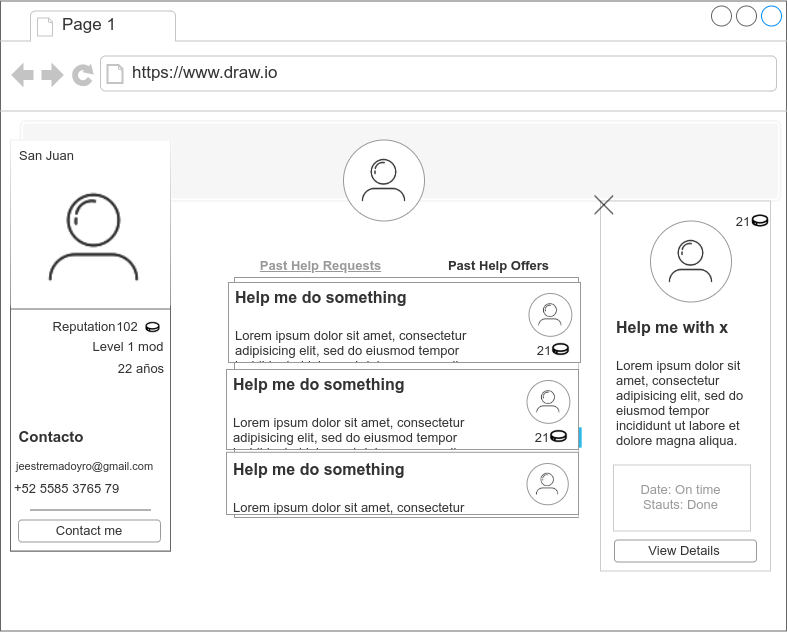

The diagram above was exported from draw.io. Its source (the exported page's mxGraphModel, read from the mxfile embedded in the PNG):
<mxGraphModel dx="1985" dy="4068" grid="1" gridSize="10" guides="1" tooltips="1" connect="1" arrows="1" fold="1" page="1" pageScale="1" pageWidth="850" pageHeight="1100" math="0" shadow="0">
  <root>
    <mxCell id="0" />
    <mxCell id="1" parent="0" />
    <mxCell id="2" value="Login" style="text;html=1;strokeColor=none;fillColor=none;align=center;verticalAlign=middle;whiteSpace=wrap;rounded=0;fontColor=#333333;" vertex="1" parent="1">
      <mxGeometry x="181" y="-434.7313432835821" width="40" height="18.208955223880597" as="geometry" />
    </mxCell>
    <mxCell id="3" value="" style="strokeWidth=1;shadow=0;dashed=0;align=center;html=1;shape=mxgraph.mockup.containers.browserWindow;rSize=0;fillColor=#ffffff;strokeColor=#666666;strokeColor2=#008cff;strokeColor3=#c4c4c4;mainText=,;recursiveResize=0;fontSize=13;fontColor=#000000;fontStyle=4" vertex="1" parent="1">
      <mxGeometry x="-202" y="-999.5" width="786" height="630" as="geometry" />
    </mxCell>
    <mxCell id="4" value="Image" style="html=1;shadow=0;dashed=0;shape=mxgraph.bootstrap.image;align=center;rSize=5;strokeColor=#f6f6f6;fillColor=#f6f6f6;fontColor=#333333;strokeWidth=2;whiteSpace=wrap;" vertex="1" parent="3">
      <mxGeometry x="20" y="120" width="760" height="80" as="geometry" />
    </mxCell>
    <mxCell id="5" value="Page 1" style="strokeWidth=1;shadow=0;dashed=0;align=center;html=1;shape=mxgraph.mockup.containers.anchor;fontSize=17;fontColor=#333333;align=left;" vertex="1" parent="3">
      <mxGeometry x="60" y="12" width="110" height="26" as="geometry" />
    </mxCell>
    <mxCell id="6" value="https://www.draw.io" style="strokeWidth=1;shadow=0;dashed=0;align=center;html=1;shape=mxgraph.mockup.containers.anchor;rSize=0;fontSize=17;fontColor=#333333;align=left;" vertex="1" parent="3">
      <mxGeometry x="130" y="60" width="250" height="26" as="geometry" />
    </mxCell>
    <mxCell id="7" value="" style="group;fontColor=#333333;" vertex="1" connectable="0" parent="3">
      <mxGeometry x="343" y="139" width="87" height="81" as="geometry" />
    </mxCell>
    <mxCell id="8" value="" style="group;fontColor=#333333;" vertex="1" connectable="0" parent="7">
      <mxGeometry width="87" height="81" as="geometry" />
    </mxCell>
    <mxCell id="9" value="" style="ellipse;whiteSpace=wrap;html=1;aspect=fixed;fontSize=17;fontColor=#333333;strokeColor=#999999;" vertex="1" parent="8">
      <mxGeometry width="81" height="81" as="geometry" />
    </mxCell>
    <mxCell id="10" value="" style="shape=image;html=1;verticalAlign=top;verticalLabelPosition=bottom;labelBackgroundColor=#ffffff;imageAspect=0;aspect=fixed;image=https://cdn2.iconfinder.com/data/icons/instagram-ui/48/jee-74-128.png;strokeColor=#999999;fontSize=17;fontColor=#333333;" vertex="1" parent="8">
      <mxGeometry width="81" height="81" as="geometry" />
    </mxCell>
    <mxCell id="11" value="" style="rounded=0;whiteSpace=wrap;html=1;strokeColor=#999999;fontSize=13;fontColor=#333333;" vertex="1" parent="3">
      <mxGeometry x="234" y="276.5" width="344" height="240" as="geometry" />
    </mxCell>
    <mxCell id="12" value="" style="verticalLabelPosition=bottom;verticalAlign=top;html=1;shadow=0;dashed=0;strokeWidth=1;shape=mxgraph.android.quickscroll3;dy=0.5;fillColor=#33b5e5;strokeColor=#66D5F5;fontSize=13;fontColor=#333333;" vertex="1" parent="3">
      <mxGeometry x="575" y="356.5" width="6" height="160" as="geometry" />
    </mxCell>
    <mxCell id="13" value="" style="group;fontColor=#333333;" vertex="1" connectable="0" parent="3">
      <mxGeometry x="228" y="271.5" width="352" height="90" as="geometry" />
    </mxCell>
    <mxCell id="14" value="" style="group;fontColor=#333333;" vertex="1" connectable="0" parent="13">
      <mxGeometry width="352" height="90" as="geometry" />
    </mxCell>
    <mxCell id="15" value="" style="rounded=0;whiteSpace=wrap;html=1;strokeColor=#999999;fontSize=13;fontColor=#333333;" vertex="1" parent="14">
      <mxGeometry y="10" width="352" height="80" as="geometry" />
    </mxCell>
    <mxCell id="16" value="" style="group;fontColor=#333333;" vertex="1" connectable="0" parent="14">
      <mxGeometry x="300.5" y="21" width="46" height="46" as="geometry" />
    </mxCell>
    <mxCell id="17" value="" style="group;fontColor=#333333;" vertex="1" connectable="0" parent="16">
      <mxGeometry width="46" height="46" as="geometry" />
    </mxCell>
    <mxCell id="18" value="" style="ellipse;whiteSpace=wrap;html=1;aspect=fixed;fontSize=17;fontColor=#333333;strokeColor=#999999;" vertex="1" parent="17">
      <mxGeometry width="42.827586206896555" height="42.827586206896555" as="geometry" />
    </mxCell>
    <mxCell id="19" value="" style="shape=image;html=1;verticalAlign=top;verticalLabelPosition=bottom;labelBackgroundColor=#ffffff;imageAspect=0;aspect=fixed;image=https://cdn2.iconfinder.com/data/icons/instagram-ui/48/jee-74-128.png;strokeColor=#999999;fontSize=17;fontColor=#333333;" vertex="1" parent="17">
      <mxGeometry width="42.827586206896555" height="42.827586206896555" as="geometry" />
    </mxCell>
    <mxCell id="20" value="&lt;h1&gt;&lt;span style=&quot;font-size: 16px&quot;&gt;Help me do something&lt;/span&gt;&lt;/h1&gt;&lt;h1&gt;&lt;p style=&quot;font-size: 13px ; font-weight: 400&quot;&gt;Lorem ipsum dolor sit amet, consectetur adipisicing elit, sed do eiusmod tempor incididunt ut labore et dolore magna aliqua.&lt;/p&gt;&lt;/h1&gt;" style="text;html=1;strokeColor=none;fillColor=none;spacing=5;spacingTop=-20;whiteSpace=wrap;overflow=hidden;rounded=0;fontSize=13;fontColor=#333333;" vertex="1" parent="14">
      <mxGeometry x="2" width="280" height="90" as="geometry" />
    </mxCell>
    <mxCell id="21" value="" style="group;fontColor=#333333;" vertex="1" connectable="0" parent="14">
      <mxGeometry x="294.5" y="67" width="48" height="20" as="geometry" />
    </mxCell>
    <mxCell id="22" value="21" style="text;html=1;strokeColor=none;fillColor=none;align=center;verticalAlign=middle;whiteSpace=wrap;rounded=0;fontSize=13;fontColor=#333333;" vertex="1" parent="21">
      <mxGeometry width="40" height="20" as="geometry" />
    </mxCell>
    <mxCell id="23" value="" style="shape=image;html=1;verticalAlign=top;verticalLabelPosition=bottom;labelBackgroundColor=#ffffff;imageAspect=0;aspect=fixed;image=https://cdn2.iconfinder.com/data/icons/donkey/800/6-128.png;strokeColor=#999999;fontSize=13;fontColor=#333333;" vertex="1" parent="21">
      <mxGeometry x="28" width="20" height="20" as="geometry" />
    </mxCell>
    <mxCell id="24" value="" style="group;fontColor=#333333;" vertex="1" connectable="0" parent="3">
      <mxGeometry x="226" y="358.5" width="352" height="90" as="geometry" />
    </mxCell>
    <mxCell id="25" value="" style="group;fontColor=#333333;" vertex="1" connectable="0" parent="24">
      <mxGeometry width="352" height="90" as="geometry" />
    </mxCell>
    <mxCell id="26" value="" style="rounded=0;whiteSpace=wrap;html=1;strokeColor=#999999;fontSize=13;fontColor=#333333;" vertex="1" parent="25">
      <mxGeometry y="10" width="352" height="80" as="geometry" />
    </mxCell>
    <mxCell id="27" value="" style="group;fontColor=#333333;" vertex="1" connectable="0" parent="25">
      <mxGeometry x="300.5" y="21" width="46" height="46" as="geometry" />
    </mxCell>
    <mxCell id="28" value="" style="group;fontColor=#333333;" vertex="1" connectable="0" parent="27">
      <mxGeometry width="46" height="46" as="geometry" />
    </mxCell>
    <mxCell id="29" value="" style="ellipse;whiteSpace=wrap;html=1;aspect=fixed;fontSize=17;fontColor=#333333;strokeColor=#999999;" vertex="1" parent="28">
      <mxGeometry width="42.827586206896555" height="42.827586206896555" as="geometry" />
    </mxCell>
    <mxCell id="30" value="" style="shape=image;html=1;verticalAlign=top;verticalLabelPosition=bottom;labelBackgroundColor=#ffffff;imageAspect=0;aspect=fixed;image=https://cdn2.iconfinder.com/data/icons/instagram-ui/48/jee-74-128.png;strokeColor=#999999;fontSize=17;fontColor=#333333;" vertex="1" parent="28">
      <mxGeometry width="42.827586206896555" height="42.827586206896555" as="geometry" />
    </mxCell>
    <mxCell id="31" value="&lt;h1&gt;&lt;span style=&quot;font-size: 16px&quot;&gt;Help me do something&lt;/span&gt;&lt;/h1&gt;&lt;p&gt;Lorem ipsum dolor sit amet, consectetur adipisicing elit, sed do eiusmod tempor incididunt ut labore et dolore magna aliqua.&lt;/p&gt;" style="text;html=1;strokeColor=none;fillColor=none;spacing=5;spacingTop=-20;whiteSpace=wrap;overflow=hidden;rounded=0;fontSize=13;fontColor=#333333;" vertex="1" parent="25">
      <mxGeometry x="2" width="280" height="90" as="geometry" />
    </mxCell>
    <mxCell id="32" value="" style="group;fontColor=#333333;" vertex="1" connectable="0" parent="25">
      <mxGeometry x="294.5" y="67" width="48" height="20" as="geometry" />
    </mxCell>
    <mxCell id="33" value="21" style="text;html=1;strokeColor=none;fillColor=none;align=center;verticalAlign=middle;whiteSpace=wrap;rounded=0;fontSize=13;fontColor=#333333;" vertex="1" parent="32">
      <mxGeometry width="40" height="20" as="geometry" />
    </mxCell>
    <mxCell id="34" value="" style="shape=image;html=1;verticalAlign=top;verticalLabelPosition=bottom;labelBackgroundColor=#ffffff;imageAspect=0;aspect=fixed;image=https://cdn2.iconfinder.com/data/icons/donkey/800/6-128.png;strokeColor=#999999;fontSize=13;fontColor=#333333;" vertex="1" parent="32">
      <mxGeometry x="28" width="20" height="20" as="geometry" />
    </mxCell>
    <mxCell id="35" value="" style="group;fontColor=#333333;" vertex="1" connectable="0" parent="3">
      <mxGeometry x="198" y="467" width="352" height="90" as="geometry" />
    </mxCell>
    <mxCell id="36" value="" style="group;fontColor=#333333;" vertex="1" connectable="0" parent="35">
      <mxGeometry x="28" y="-23.5" width="352" height="70" as="geometry" />
    </mxCell>
    <mxCell id="37" value="" style="rounded=0;whiteSpace=wrap;html=1;strokeColor=#999999;fontSize=13;fontColor=#333333;" vertex="1" parent="36">
      <mxGeometry y="7.777777777777778" width="352" height="62.22222222222222" as="geometry" />
    </mxCell>
    <mxCell id="38" value="" style="group;fontColor=#333333;" vertex="1" connectable="0" parent="36">
      <mxGeometry x="300.5" y="19" width="57" height="54" as="geometry" />
    </mxCell>
    <mxCell id="39" value="" style="group;fontColor=#333333;" vertex="1" connectable="0" parent="38">
      <mxGeometry width="57" height="54.00000000000001" as="geometry" />
    </mxCell>
    <mxCell id="40" value="" style="ellipse;whiteSpace=wrap;html=1;aspect=fixed;fontSize=17;fontColor=#333333;strokeColor=#999999;" vertex="1" parent="39">
      <mxGeometry width="41.27586206896552" height="41.27586206896552" as="geometry" />
    </mxCell>
    <mxCell id="41" value="" style="shape=image;html=1;verticalAlign=top;verticalLabelPosition=bottom;labelBackgroundColor=#ffffff;imageAspect=0;aspect=fixed;image=https://cdn2.iconfinder.com/data/icons/instagram-ui/48/jee-74-128.png;strokeColor=#999999;fontSize=17;fontColor=#333333;" vertex="1" parent="39">
      <mxGeometry width="41.27586206896552" height="41.27586206896552" as="geometry" />
    </mxCell>
    <mxCell id="42" value="&lt;h1&gt;&lt;span style=&quot;font-size: 16px&quot;&gt;Help me do something&lt;/span&gt;&lt;/h1&gt;&lt;p&gt;Lorem ipsum dolor sit amet, consectetur adipisicing elit, sed do eiusmod tempor incididunt ut labore et dolore magna aliqua.&lt;/p&gt;" style="text;html=1;strokeColor=none;fillColor=none;spacing=5;spacingTop=-20;whiteSpace=wrap;overflow=hidden;rounded=0;fontSize=13;fontColor=#333333;" vertex="1" parent="36">
      <mxGeometry x="2" width="280" height="70" as="geometry" />
    </mxCell>
    <mxCell id="43" value="Past Help Offers" style="text;html=1;strokeColor=none;fillColor=none;align=center;verticalAlign=middle;whiteSpace=wrap;rounded=0;fontSize=13;fontColor=#333333;fontStyle=1" vertex="1" parent="3">
      <mxGeometry x="417" y="253.5" width="161" height="20" as="geometry" />
    </mxCell>
    <mxCell id="44" value="" style="rounded=0;whiteSpace=wrap;html=1;glass=1;strokeColor=#666666;fontSize=13;fontColor=#999999;align=left;" vertex="1" parent="3">
      <mxGeometry x="10" y="139" width="160" height="411" as="geometry" />
    </mxCell>
    <mxCell id="45" value="" style="shape=image;html=1;verticalAlign=top;verticalLabelPosition=bottom;labelBackgroundColor=#ffffff;imageAspect=0;aspect=fixed;image=https://cdn2.iconfinder.com/data/icons/instagram-ui/48/jee-74-128.png;rounded=1;glass=1;strokeColor=#666666;fontSize=13;fontColor=#999999;align=left;" vertex="1" parent="3">
      <mxGeometry x="10" y="153" width="167" height="167" as="geometry" />
    </mxCell>
    <mxCell id="46" value="" style="rounded=0;whiteSpace=wrap;html=1;glass=0;strokeColor=#666666;fontSize=13;fontColor=#999999;align=left;shadow=0;" vertex="1" parent="3">
      <mxGeometry x="10" y="308" width="160" height="242" as="geometry" />
    </mxCell>
    <mxCell id="47" value="&lt;u&gt;Past Help Requests&lt;/u&gt;" style="text;html=1;strokeColor=none;fillColor=none;align=center;verticalAlign=middle;whiteSpace=wrap;rounded=0;fontSize=13;fontColor=#999999;fontStyle=1" vertex="1" parent="3">
      <mxGeometry x="238.5" y="253.5" width="161" height="20" as="geometry" />
    </mxCell>
    <mxCell id="48" value="&lt;font style=&quot;font-size: 11px&quot;&gt;&amp;nbsp;jeestremadoyro@gmail.com&lt;/font&gt;" style="text;html=1;strokeColor=none;fillColor=none;align=center;verticalAlign=middle;whiteSpace=wrap;rounded=0;fontSize=13;fontColor=#333333;" vertex="1" parent="3">
      <mxGeometry x="7" y="453.5" width="150" height="20" as="geometry" />
    </mxCell>
    <mxCell id="49" value="+52 5585 3765 79" style="text;html=1;strokeColor=none;fillColor=none;align=left;verticalAlign=middle;whiteSpace=wrap;rounded=0;fontSize=13;fontColor=#333333;" vertex="1" parent="3">
      <mxGeometry x="12" y="476.5" width="160" height="20" as="geometry" />
    </mxCell>
    <mxCell id="50" value="San Juan" style="text;html=1;strokeColor=none;fillColor=none;align=left;verticalAlign=middle;whiteSpace=wrap;rounded=0;fontSize=13;fontColor=#333333;" vertex="1" parent="3">
      <mxGeometry x="17" y="144" width="135" height="20" as="geometry" />
    </mxCell>
    <mxCell id="51" value="22 años" style="text;html=1;strokeColor=none;fillColor=none;align=center;verticalAlign=middle;whiteSpace=wrap;rounded=0;fontSize=13;fontColor=#333333;" vertex="1" parent="3">
      <mxGeometry x="113" y="357" width="54" height="20" as="geometry" />
    </mxCell>
    <mxCell id="52" value="Contact me" style="rounded=1;whiteSpace=wrap;html=1;strokeColor=#999999;fontSize=13;fontColor=#333333;" vertex="1" parent="3">
      <mxGeometry x="18" y="519" width="142" height="22" as="geometry" />
    </mxCell>
    <mxCell id="53" value="&lt;b&gt;&lt;font style=&quot;font-size: 15px&quot;&gt;Contacto&lt;/font&gt;&lt;/b&gt;" style="text;html=1;strokeColor=none;fillColor=none;align=center;verticalAlign=middle;whiteSpace=wrap;rounded=0;fontSize=13;fontColor=#333333;" vertex="1" parent="3">
      <mxGeometry x="15.5" y="425" width="70" height="20" as="geometry" />
    </mxCell>
    <mxCell id="54" value="" style="endArrow=none;html=1;fontSize=13;fontColor=#999999;strokeColor=#666666;" edge="1" parent="3">
      <mxGeometry width="50" height="50" relative="1" as="geometry">
        <mxPoint x="30" y="509" as="sourcePoint" />
        <mxPoint x="150" y="509" as="targetPoint" />
      </mxGeometry>
    </mxCell>
    <mxCell id="55" value="" style="shape=image;html=1;verticalAlign=top;verticalLabelPosition=bottom;labelBackgroundColor=#ffffff;imageAspect=0;aspect=fixed;image=https://cdn2.iconfinder.com/data/icons/donkey/800/6-128.png;strokeColor=#999999;fontSize=13;fontColor=#333333;" vertex="1" parent="3">
      <mxGeometry x="144" y="318" width="17" height="17" as="geometry" />
    </mxCell>
    <mxCell id="56" value="102" style="text;html=1;strokeColor=none;fillColor=none;align=center;verticalAlign=middle;whiteSpace=wrap;rounded=0;fontSize=13;fontColor=#333333;" vertex="1" parent="3">
      <mxGeometry x="107" y="315" width="40" height="20" as="geometry" />
    </mxCell>
    <mxCell id="57" value="Reputation" style="text;html=1;strokeColor=none;fillColor=none;align=center;verticalAlign=middle;whiteSpace=wrap;rounded=0;fontSize=13;fontColor=#333333;" vertex="1" parent="3">
      <mxGeometry x="63" y="315" width="40" height="20" as="geometry" />
    </mxCell>
    <mxCell id="58" value="Level 1 mod" style="text;html=1;strokeColor=none;fillColor=none;align=center;verticalAlign=middle;whiteSpace=wrap;rounded=0;glass=1;fontSize=13;fontColor=#333333;" vertex="1" parent="3">
      <mxGeometry x="87" y="335" width="80" height="20" as="geometry" />
    </mxCell>
    <mxCell id="59" value="" style="rounded=0;whiteSpace=wrap;html=1;shadow=0;glass=0;strokeColor=#CCCCCC;fontSize=13;fontColor=#999999;align=left;" vertex="1" parent="3">
      <mxGeometry x="600" y="200" width="170" height="370" as="geometry" />
    </mxCell>
    <mxCell id="60" value="" style="group;fontColor=#333333;" vertex="1" connectable="0" parent="3">
      <mxGeometry x="650" y="220" width="87" height="81" as="geometry" />
    </mxCell>
    <mxCell id="61" value="" style="group;fontColor=#333333;" vertex="1" connectable="0" parent="60">
      <mxGeometry width="87" height="81" as="geometry" />
    </mxCell>
    <mxCell id="62" value="" style="ellipse;whiteSpace=wrap;html=1;aspect=fixed;fontSize=17;fontColor=#333333;strokeColor=#999999;" vertex="1" parent="61">
      <mxGeometry width="81" height="81" as="geometry" />
    </mxCell>
    <mxCell id="63" value="" style="shape=image;html=1;verticalAlign=top;verticalLabelPosition=bottom;labelBackgroundColor=#ffffff;imageAspect=0;aspect=fixed;image=https://cdn2.iconfinder.com/data/icons/instagram-ui/48/jee-74-128.png;strokeColor=#999999;fontSize=17;fontColor=#333333;" vertex="1" parent="61">
      <mxGeometry width="81" height="81" as="geometry" />
    </mxCell>
    <mxCell id="64" value="" style="shape=image;html=1;verticalAlign=top;verticalLabelPosition=bottom;labelBackgroundColor=#ffffff;imageAspect=0;aspect=fixed;image=https://cdn0.iconfinder.com/data/icons/slim-square-icons-basics/100/basics-22-128.png;rounded=0;shadow=0;glass=0;strokeColor=#CCCCCC;fontSize=13;fontColor=#999999;align=left;" vertex="1" parent="3">
      <mxGeometry x="588" y="188" width="32" height="32" as="geometry" />
    </mxCell>
    <mxCell id="65" value="&lt;h1&gt;&lt;span style=&quot;font-size: 16px&quot;&gt;Help me with x&lt;/span&gt;&lt;/h1&gt;&lt;p&gt;Lorem ipsum dolor sit amet, consectetur adipisicing elit, sed do eiusmod tempor incididunt ut labore et dolore magna aliqua.&lt;/p&gt;" style="text;html=1;strokeColor=none;fillColor=none;spacing=5;spacingTop=-20;whiteSpace=wrap;overflow=hidden;rounded=0;fontSize=13;fontColor=#333333;" vertex="1" parent="3">
      <mxGeometry x="611" y="301" width="144" height="152" as="geometry" />
    </mxCell>
    <mxCell id="66" value="View Details" style="rounded=1;whiteSpace=wrap;html=1;strokeColor=#999999;fontSize=13;fontColor=#333333;" vertex="1" parent="3">
      <mxGeometry x="614" y="539" width="142" height="22" as="geometry" />
    </mxCell>
    <mxCell id="67" value="Date: On time&lt;br&gt;Stauts: Done" style="rounded=0;whiteSpace=wrap;html=1;shadow=0;glass=0;strokeColor=#CCCCCC;fontSize=13;fontColor=#999999;align=center;" vertex="1" parent="3">
      <mxGeometry x="613" y="464" width="137" height="66" as="geometry" />
    </mxCell>
    <mxCell id="68" value="" style="group" vertex="1" connectable="0" parent="3">
      <mxGeometry x="722" y="210" width="48" height="20" as="geometry" />
    </mxCell>
    <mxCell id="69" value="21" style="text;html=1;strokeColor=none;fillColor=none;align=center;verticalAlign=middle;whiteSpace=wrap;rounded=0;fontSize=13;fontColor=#333333;" vertex="1" parent="68">
      <mxGeometry width="40" height="20" as="geometry" />
    </mxCell>
    <mxCell id="70" value="" style="shape=image;html=1;verticalAlign=top;verticalLabelPosition=bottom;labelBackgroundColor=#ffffff;imageAspect=0;aspect=fixed;image=https://cdn2.iconfinder.com/data/icons/donkey/800/6-128.png;strokeColor=#999999;fontSize=13;fontColor=#333333;" vertex="1" parent="68">
      <mxGeometry x="28" width="20" height="20" as="geometry" />
    </mxCell>
  </root>
</mxGraphModel>